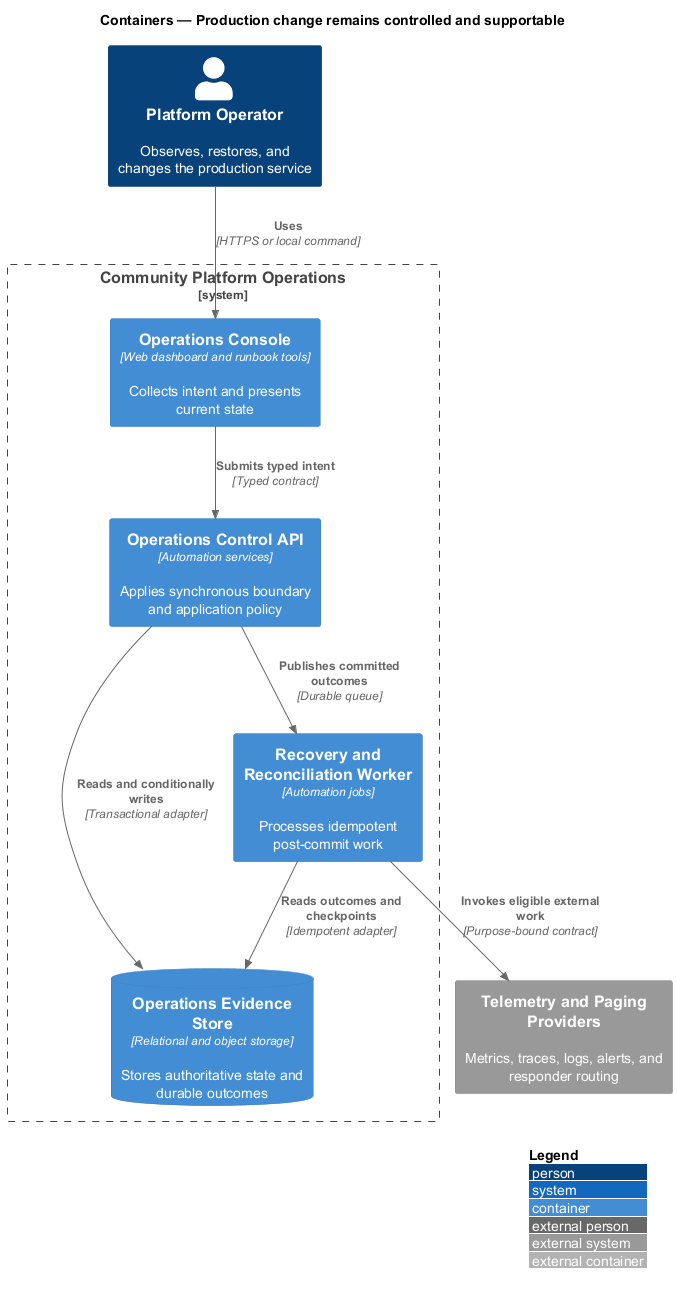

The diagram above was rendered by PlantUML. Its source (embedded in the PNG):
@startuml
!include <C4/C4_Container>
LAYOUT_WITH_LEGEND()
title Containers — Production change remains controlled and supportable

Person(actor, "Platform Operator", "Observes, restores, and changes the production service")
System_Ext(external, "Telemetry and Paging Providers", "Metrics, traces, logs, alerts, and responder routing")
System_Boundary(system, "Community Platform Operations") {
  Container(frontend, "Operations Console", "Web dashboard and runbook tools", "Collects intent and presents current state")
  Container(backend, "Operations Control API", "Automation services", "Applies synchronous boundary and application policy")
  Container(worker, "Recovery and Reconciliation Worker", "Automation jobs", "Processes idempotent post-commit work")
  ContainerDb(store, "Operations Evidence Store", "Relational and object storage", "Stores authoritative state and durable outcomes")
}

Rel(actor, frontend, "Uses", "HTTPS or local command")
Rel(frontend, backend, "Submits typed intent", "Typed contract")
Rel(backend, store, "Reads and conditionally writes", "Transactional adapter")
Rel(backend, worker, "Publishes committed outcomes", "Durable queue")
Rel(worker, store, "Reads outcomes and checkpoints", "Idempotent adapter")
Rel(worker, external, "Invokes eligible external work", "Purpose-bound contract")
@enduml